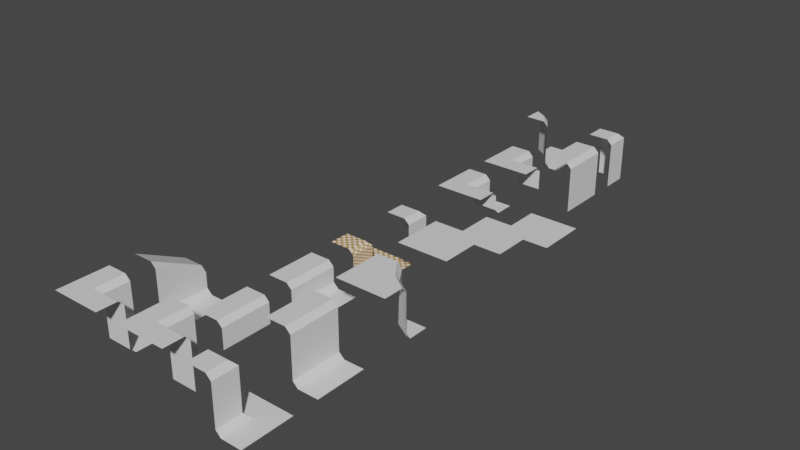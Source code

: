 # Source: tileset.blend  (saved by Blender 3.3.6; exported with 4.5.12 LTS)
import bpy
from mathutils import Matrix  # noqa: F401  (used for matrix-valued properties, if any)

bpy.ops.wm.read_factory_settings(use_empty=True)
scene = bpy.context.scene
scene.name = 'Scene'

# ---- materials (node trees are filled in below, after node groups)
mat_material = bpy.data.materials.new('Material')
mat_material.alpha_threshold = 0.0
mat_material.use_transparent_shadow = False
mat_material.roughness = 0.5
mat_material.line_color = (0.0, 0.0, 0.0, 1.0)
mat_material_002 = bpy.data.materials.new('Material.002')
mat_material_002.alpha_threshold = 0.0
mat_material_002.use_transparent_shadow = False
mat_material_002.roughness = 0.5
mat_material_002.line_color = (0.0, 0.0, 0.0, 1.0)
mat_material_003 = bpy.data.materials.new('Material.003')
mat_material_003.alpha_threshold = 0.0
mat_material_003.use_transparent_shadow = False
mat_material_003.roughness = 0.5
mat_material_003.line_color = (0.0, 0.0, 0.0, 1.0)
mat_material_004 = bpy.data.materials.new('Material.004')
mat_material_004.alpha_threshold = 0.0
mat_material_004.use_transparent_shadow = False
mat_material_004.roughness = 0.5
mat_material_004.line_color = (0.0, 0.0, 0.0, 1.0)
mat_material_005 = bpy.data.materials.new('Material.005')
mat_material_005.alpha_threshold = 0.0
mat_material_005.use_transparent_shadow = False
mat_material_005.roughness = 0.5
mat_material_005.line_color = (0.0, 0.0, 0.0, 1.0)
mat_material_006 = bpy.data.materials.new('Material.006')
mat_material_006.alpha_threshold = 0.0
mat_material_006.use_transparent_shadow = False
mat_material_006.roughness = 0.5
mat_material_006.line_color = (0.0, 0.0, 0.0, 1.0)
mat_material_007 = bpy.data.materials.new('Material.007')
mat_material_007.alpha_threshold = 0.0
mat_material_007.use_transparent_shadow = False
mat_material_007.roughness = 0.5
mat_material_007.line_color = (0.0, 0.0, 0.0, 1.0)
mat_material_008 = bpy.data.materials.new('Material.008')
mat_material_008.alpha_threshold = 0.0
mat_material_008.use_transparent_shadow = False
mat_material_008.roughness = 0.5
mat_material_008.line_color = (0.0, 0.0, 0.0, 1.0)
mat_material_009 = bpy.data.materials.new('Material.009')
mat_material_009.alpha_threshold = 0.0
mat_material_009.use_transparent_shadow = False
mat_material_009.roughness = 0.5
mat_material_009.line_color = (0.0, 0.0, 0.0, 1.0)
mat_material_010 = bpy.data.materials.new('Material.010')
mat_material_010.alpha_threshold = 0.0
mat_material_010.use_transparent_shadow = False
mat_material_010.roughness = 0.5
mat_material_010.line_color = (0.0, 0.0, 0.0, 1.0)
mat_material_011 = bpy.data.materials.new('Material.011')
mat_material_011.alpha_threshold = 0.0
mat_material_011.use_transparent_shadow = False
mat_material_011.roughness = 0.5
mat_material_011.line_color = (0.0, 0.0, 0.0, 1.0)
mat_material_012 = bpy.data.materials.new('Material.012')
mat_material_012.alpha_threshold = 0.0
mat_material_012.use_transparent_shadow = False
mat_material_012.roughness = 0.5
mat_material_012.line_color = (0.0, 0.0, 0.0, 1.0)
mat_material_013 = bpy.data.materials.new('Material.013')
mat_material_013.alpha_threshold = 0.0
mat_material_013.use_transparent_shadow = False
mat_material_013.roughness = 0.5
mat_material_013.line_color = (0.0, 0.0, 0.0, 1.0)
mat_material_015 = bpy.data.materials.new('Material.015')
mat_material_015.alpha_threshold = 0.0
mat_material_015.use_transparent_shadow = False
mat_material_015.roughness = 0.5
mat_material_015.line_color = (0.0, 0.0, 0.0, 1.0)
mat_material_016 = bpy.data.materials.new('Material.016')
mat_material_016.alpha_threshold = 0.0
mat_material_016.use_transparent_shadow = False
mat_material_016.roughness = 0.5
mat_material_016.line_color = (0.0, 0.0, 0.0, 1.0)
mat_material_017 = bpy.data.materials.new('Material.017')
mat_material_017.alpha_threshold = 0.0
mat_material_017.use_transparent_shadow = False
mat_material_017.roughness = 0.5
mat_material_017.line_color = (0.0, 0.0, 0.0, 1.0)
mat_material_020 = bpy.data.materials.new('Material.020')
mat_material_020.alpha_threshold = 0.0
mat_material_020.use_transparent_shadow = False
mat_material_020.roughness = 0.5
mat_material_020.line_color = (0.0, 0.0, 0.0, 1.0)

# ---- material node trees
mat_material.use_nodes = True; mat_material.node_tree.nodes.clear()
_N = mat_material.node_tree.nodes; _L = mat_material.node_tree.links
n0 = _N.new('ShaderNodeOutputMaterial'); n0.name = 'Material Output'; n0.location = (300, 300)
n1 = _N.new('ShaderNodeBsdfPrincipled'); n1.name = 'Principled BSDF'; n1.location = (10, 300)
n1.distribution = 'GGX'
n1.subsurface_method = 'RANDOM_WALK_SKIN'
n1.inputs[3].default_value = 1.45
n1.inputs[27].default_value = (0.0, 0.0, 0.0, 1.0)
n1.inputs[28].default_value = 1.0
_L.new(n1.outputs[0], n0.inputs[0])
n0.is_active_output = True
mat_material_002.use_nodes = True; mat_material_002.node_tree.nodes.clear()
_N = mat_material_002.node_tree.nodes; _L = mat_material_002.node_tree.links
n0 = _N.new('ShaderNodeOutputMaterial'); n0.name = 'Material Output'; n0.location = (300, 300)
n1 = _N.new('ShaderNodeBsdfPrincipled'); n1.name = 'Principled BSDF'; n1.location = (10, 300)
n1.distribution = 'GGX'
n1.subsurface_method = 'RANDOM_WALK_SKIN'
n1.inputs[3].default_value = 1.45
n1.inputs[27].default_value = (0.0, 0.0, 0.0, 1.0)
n1.inputs[28].default_value = 1.0
_L.new(n1.outputs[0], n0.inputs[0])
n0.is_active_output = True
mat_material_003.use_nodes = True; mat_material_003.node_tree.nodes.clear()
_N = mat_material_003.node_tree.nodes; _L = mat_material_003.node_tree.links
n0 = _N.new('ShaderNodeOutputMaterial'); n0.name = 'Material Output'; n0.location = (300, 300)
n1 = _N.new('ShaderNodeBsdfPrincipled'); n1.name = 'Principled BSDF'; n1.location = (10, 300)
n1.distribution = 'GGX'
n1.subsurface_method = 'RANDOM_WALK_SKIN'
n1.inputs[3].default_value = 1.45
n1.inputs[27].default_value = (0.0, 0.0, 0.0, 1.0)
n1.inputs[28].default_value = 1.0
_L.new(n1.outputs[0], n0.inputs[0])
n0.is_active_output = True
mat_material_004.use_nodes = True; mat_material_004.node_tree.nodes.clear()
_N = mat_material_004.node_tree.nodes; _L = mat_material_004.node_tree.links
n0 = _N.new('ShaderNodeOutputMaterial'); n0.name = 'Material Output'; n0.location = (300, 300)
n1 = _N.new('ShaderNodeBsdfPrincipled'); n1.name = 'Principled BSDF'; n1.location = (10, 300)
n1.distribution = 'GGX'
n1.subsurface_method = 'RANDOM_WALK_SKIN'
n1.inputs[3].default_value = 1.45
n1.inputs[27].default_value = (0.0, 0.0, 0.0, 1.0)
n1.inputs[28].default_value = 1.0
_L.new(n1.outputs[0], n0.inputs[0])
n0.is_active_output = True
mat_material_005.use_nodes = True; mat_material_005.node_tree.nodes.clear()
_N = mat_material_005.node_tree.nodes; _L = mat_material_005.node_tree.links
n0 = _N.new('ShaderNodeOutputMaterial'); n0.name = 'Material Output'; n0.location = (300, 300)
n1 = _N.new('ShaderNodeBsdfPrincipled'); n1.name = 'Principled BSDF'; n1.location = (10, 300)
n1.distribution = 'GGX'
n1.subsurface_method = 'RANDOM_WALK_SKIN'
n1.inputs[3].default_value = 1.45
n1.inputs[27].default_value = (0.0, 0.0, 0.0, 1.0)
n1.inputs[28].default_value = 1.0
_L.new(n1.outputs[0], n0.inputs[0])
n0.is_active_output = True
mat_material_006.use_nodes = True; mat_material_006.node_tree.nodes.clear()
_N = mat_material_006.node_tree.nodes; _L = mat_material_006.node_tree.links
n0 = _N.new('ShaderNodeOutputMaterial'); n0.name = 'Material Output'; n0.location = (300, 300)
n1 = _N.new('ShaderNodeBsdfPrincipled'); n1.name = 'Principled BSDF'; n1.location = (10, 300)
n1.distribution = 'GGX'
n1.subsurface_method = 'RANDOM_WALK_SKIN'
n1.inputs[3].default_value = 1.45
n1.inputs[27].default_value = (0.0, 0.0, 0.0, 1.0)
n1.inputs[28].default_value = 1.0
_L.new(n1.outputs[0], n0.inputs[0])
n0.is_active_output = True
mat_material_007.use_nodes = True; mat_material_007.node_tree.nodes.clear()
_N = mat_material_007.node_tree.nodes; _L = mat_material_007.node_tree.links
n0 = _N.new('ShaderNodeOutputMaterial'); n0.name = 'Material Output'; n0.location = (300, 300)
n1 = _N.new('ShaderNodeBsdfPrincipled'); n1.name = 'Principled BSDF'; n1.location = (10, 300)
n1.distribution = 'GGX'
n1.subsurface_method = 'RANDOM_WALK_SKIN'
n1.inputs[3].default_value = 1.45
n1.inputs[27].default_value = (0.0, 0.0, 0.0, 1.0)
n1.inputs[28].default_value = 1.0
_L.new(n1.outputs[0], n0.inputs[0])
n0.is_active_output = True
mat_material_008.use_nodes = True; mat_material_008.node_tree.nodes.clear()
_N = mat_material_008.node_tree.nodes; _L = mat_material_008.node_tree.links
n0 = _N.new('ShaderNodeOutputMaterial'); n0.name = 'Material Output'; n0.location = (300, 300)
n1 = _N.new('ShaderNodeBsdfPrincipled'); n1.name = 'Principled BSDF'; n1.location = (10, 300)
n1.distribution = 'GGX'
n1.subsurface_method = 'RANDOM_WALK_SKIN'
n1.inputs[3].default_value = 1.45
n1.inputs[27].default_value = (0.0, 0.0, 0.0, 1.0)
n1.inputs[28].default_value = 1.0
_L.new(n1.outputs[0], n0.inputs[0])
n0.is_active_output = True
mat_material_009.use_nodes = True; mat_material_009.node_tree.nodes.clear()
_N = mat_material_009.node_tree.nodes; _L = mat_material_009.node_tree.links
n0 = _N.new('ShaderNodeOutputMaterial'); n0.name = 'Material Output'; n0.location = (300, 300)
n1 = _N.new('ShaderNodeBsdfPrincipled'); n1.name = 'Principled BSDF'; n1.location = (10, 300)
n1.distribution = 'GGX'
n1.subsurface_method = 'RANDOM_WALK_SKIN'
n1.inputs[3].default_value = 1.45
n1.inputs[27].default_value = (0.0, 0.0, 0.0, 1.0)
n1.inputs[28].default_value = 1.0
_L.new(n1.outputs[0], n0.inputs[0])
n0.is_active_output = True
mat_material_010.use_nodes = True; mat_material_010.node_tree.nodes.clear()
_N = mat_material_010.node_tree.nodes; _L = mat_material_010.node_tree.links
n0 = _N.new('ShaderNodeOutputMaterial'); n0.name = 'Material Output'; n0.location = (300, 300)
n1 = _N.new('ShaderNodeBsdfPrincipled'); n1.name = 'Principled BSDF'; n1.location = (10, 300)
n1.distribution = 'GGX'
n1.subsurface_method = 'RANDOM_WALK_SKIN'
n1.inputs[3].default_value = 1.45
n1.inputs[27].default_value = (0.0, 0.0, 0.0, 1.0)
n1.inputs[28].default_value = 1.0
_L.new(n1.outputs[0], n0.inputs[0])
n0.is_active_output = True
mat_material_011.use_nodes = True; mat_material_011.node_tree.nodes.clear()
_N = mat_material_011.node_tree.nodes; _L = mat_material_011.node_tree.links
n0 = _N.new('ShaderNodeOutputMaterial'); n0.name = 'Material Output'; n0.location = (300, 300)
n1 = _N.new('ShaderNodeBsdfPrincipled'); n1.name = 'Principled BSDF'; n1.location = (10, 300)
n1.distribution = 'GGX'
n1.subsurface_method = 'RANDOM_WALK_SKIN'
n1.inputs[2].default_value = 1.0
n1.inputs[3].default_value = 1.45
n1.inputs[11].default_value = 1.01
n1.inputs[27].default_value = (0.0, 0.0, 0.0, 1.0)
n1.inputs[28].default_value = 1.0
n2 = _N.new('ShaderNodeTexChecker'); n2.name = 'Checker Texture'; n2.location = (-277, 227)
n2.inputs[1].default_value = (1.0, 0.7696, 0.5744, 1.0)
n2.inputs[2].default_value = (0.4217, 0.2593, 0.07816, 1.0)
n2.inputs[3].default_value = 16.0
_L.new(n1.outputs[0], n0.inputs[0])
_L.new(n2.outputs[0], n1.inputs[0])
n0.is_active_output = True
mat_material_012.use_nodes = True; mat_material_012.node_tree.nodes.clear()
_N = mat_material_012.node_tree.nodes; _L = mat_material_012.node_tree.links
n0 = _N.new('ShaderNodeOutputMaterial'); n0.name = 'Material Output'; n0.location = (300, 300)
n1 = _N.new('ShaderNodeBsdfPrincipled'); n1.name = 'Principled BSDF'; n1.location = (10, 300)
n1.distribution = 'GGX'
n1.subsurface_method = 'RANDOM_WALK_SKIN'
n1.inputs[3].default_value = 1.45
n1.inputs[27].default_value = (0.0, 0.0, 0.0, 1.0)
n1.inputs[28].default_value = 1.0
_L.new(n1.outputs[0], n0.inputs[0])
n0.is_active_output = True
mat_material_013.use_nodes = True; mat_material_013.node_tree.nodes.clear()
_N = mat_material_013.node_tree.nodes; _L = mat_material_013.node_tree.links
n0 = _N.new('ShaderNodeOutputMaterial'); n0.name = 'Material Output'; n0.location = (300, 300)
n1 = _N.new('ShaderNodeBsdfPrincipled'); n1.name = 'Principled BSDF'; n1.location = (10, 300)
n1.distribution = 'GGX'
n1.subsurface_method = 'RANDOM_WALK_SKIN'
n1.inputs[3].default_value = 1.45
n1.inputs[27].default_value = (0.0, 0.0, 0.0, 1.0)
n1.inputs[28].default_value = 1.0
_L.new(n1.outputs[0], n0.inputs[0])
n0.is_active_output = True
mat_material_015.use_nodes = True; mat_material_015.node_tree.nodes.clear()
_N = mat_material_015.node_tree.nodes; _L = mat_material_015.node_tree.links
n0 = _N.new('ShaderNodeOutputMaterial'); n0.name = 'Material Output'; n0.location = (300, 300)
n1 = _N.new('ShaderNodeBsdfPrincipled'); n1.name = 'Principled BSDF'; n1.location = (10, 300)
n1.distribution = 'GGX'
n1.subsurface_method = 'RANDOM_WALK_SKIN'
n1.inputs[3].default_value = 1.45
n1.inputs[27].default_value = (0.0, 0.0, 0.0, 1.0)
n1.inputs[28].default_value = 1.0
_L.new(n1.outputs[0], n0.inputs[0])
n0.is_active_output = True
mat_material_016.use_nodes = True; mat_material_016.node_tree.nodes.clear()
_N = mat_material_016.node_tree.nodes; _L = mat_material_016.node_tree.links
n0 = _N.new('ShaderNodeOutputMaterial'); n0.name = 'Material Output'; n0.location = (300, 300)
n1 = _N.new('ShaderNodeBsdfPrincipled'); n1.name = 'Principled BSDF'; n1.location = (10, 300)
n1.distribution = 'GGX'
n1.subsurface_method = 'RANDOM_WALK_SKIN'
n1.inputs[3].default_value = 1.45
n1.inputs[27].default_value = (0.0, 0.0, 0.0, 1.0)
n1.inputs[28].default_value = 1.0
_L.new(n1.outputs[0], n0.inputs[0])
n0.is_active_output = True
mat_material_017.use_nodes = True; mat_material_017.node_tree.nodes.clear()
_N = mat_material_017.node_tree.nodes; _L = mat_material_017.node_tree.links
n0 = _N.new('ShaderNodeOutputMaterial'); n0.name = 'Material Output'; n0.location = (300, 300)
n1 = _N.new('ShaderNodeBsdfPrincipled'); n1.name = 'Principled BSDF'; n1.location = (10, 300)
n1.distribution = 'GGX'
n1.subsurface_method = 'RANDOM_WALK_SKIN'
n1.inputs[3].default_value = 1.45
n1.inputs[27].default_value = (0.0, 0.0, 0.0, 1.0)
n1.inputs[28].default_value = 1.0
_L.new(n1.outputs[0], n0.inputs[0])
n0.is_active_output = True
mat_material_020.use_nodes = True; mat_material_020.node_tree.nodes.clear()
_N = mat_material_020.node_tree.nodes; _L = mat_material_020.node_tree.links
n0 = _N.new('ShaderNodeOutputMaterial'); n0.name = 'Material Output'; n0.location = (300, 300)
n1 = _N.new('ShaderNodeBsdfPrincipled'); n1.name = 'Principled BSDF'; n1.location = (10, 300)
n1.distribution = 'GGX'
n1.subsurface_method = 'RANDOM_WALK_SKIN'
n1.inputs[3].default_value = 1.45
n1.inputs[27].default_value = (0.0, 0.0, 0.0, 1.0)
n1.inputs[28].default_value = 1.0
_L.new(n1.outputs[0], n0.inputs[0])
n0.is_active_output = True

# ---- world
world_world = bpy.data.worlds.new('World'); scene.world = world_world
world_world.use_nodes = True; world_world.node_tree.nodes.clear()
_N = world_world.node_tree.nodes; _L = world_world.node_tree.links
n0 = _N.new('ShaderNodeOutputWorld'); n0.name = 'World Output'; n0.location = (300, 300)
n1 = _N.new('ShaderNodeBackground'); n1.name = 'Background'; n1.location = (10, 300)
n1.inputs[0].default_value = (0.05088, 0.05088, 0.05088, 1.0)
_L.new(n1.outputs[0], n0.inputs[0])
n0.is_active_output = True
world_world.color = (0.05088, 0.05088, 0.05088)
world_world.use_sun_shadow = False
world_world.sun_shadow_jitter_overblur = 0.0

# ---- meshes
me_cube = bpy.data.meshes.new('Cube')
me_cube.from_pydata([(-0.5, -0.1, 0.5), (-0.5, 0.0, 0.4), (0.0, 0.0, 0.4), (-0.1, -0.1, 0.5), (0.1, -0.5, -0.5), (-0.5, 0.0, -0.4), (0.5, 0.5, -0.5), (0.1, 0.1, -0.5), (0.0, 0.0, -0.4), (0.0, -0.5, -0.4), (-0.1, -0.5, 0.5), (0.0, -0.5, 0.4), (-0.5, -0.5, 0.5), (-0.5, 0.1, -0.5), (-0.5, 0.5, -0.5), (0.1, 0.1, -0.5), (0.5, -0.5, -0.5)], [], [(0, 3, 2, 1), (5, 1, 2, 8), (15, 13, 5, 8), (4, 7, 8, 9), (9, 8, 2, 11), (11, 2, 3, 10), (3, 0, 12), (7, 6, 14, 13), (7, 4, 16, 6), (10, 3, 12)])
_uv = me_cube.uv_layers.new(name='UVMap')
_uv.uv.foreach_set('vector', [0.644, 0.5, 0.644, 0.75, 0.606, 0.75, 0.606, 0.5, 0.3959, 0.5, 0.606, 0.5, 0.606, 0.75, 0.3959, 0.75, 0.375, 0.75, 0.375, 0.5, 0.3959, 0.5, 0.3959, 0.75, 0.375, 0.75, 0.375, 0.75, 0.375, 0.75, 0.375, 0.75, 0.375, 0.75, 0.375, 0.75, 0.375, 0.75, 0.375, 0.75, 0.375, 0.75, 0.375, 0.75, 0.375, 0.75, 0.375, 0.75, 0.644, 0.75, 0.875, 0.75, 0.875, 0.75, 0.375, 0.75, 0.375, 0.5, 0.375, 0.5, 0.375, 0.75, 0.375, 0.75, 0.375, 0.75, 0.375, 0.75, 0.375, 0.75, 0.644, 0.75, 0.644, 0.75, 0.875, 0.75])
me_cube.materials.append(mat_material)
me_cube.use_mirror_vertex_groups = False
me_cube.update()
me_cube_002 = bpy.data.meshes.new('Cube.002')
me_cube_002.from_pydata([(-0.5, 0.5, 0.5), (-0.5, -0.5, 0.5), (-0.1, 0.5, 0.5), (3.725e-09, 0.5, 0.4), (3.725e-09, -0.5, 0.4), (-0.1, -0.5, 0.5), (0.5, 0.5, -0.5), (0.5, -0.5, -0.5), (3.725e-09, 0.5, -0.4), (0.1, 0.5, -0.5), (0.1, -0.5, -0.5), (3.725e-09, -0.5, -0.4)], [], [(2, 0, 1, 5), (2, 5, 4, 3), (8, 3, 4, 11), (10, 9, 8, 11), (9, 10, 7, 6)])
_uv = me_cube_002.uv_layers.new(name='UVMap')
_uv.uv.foreach_set('vector', [0.644, 0.5, 0.875, 0.5, 0.875, 0.75, 0.644, 0.75, 0.644, 0.5, 0.644, 0.75, 0.606, 0.75, 0.606, 0.5, 0.3959, 0.5, 0.606, 0.5, 0.606, 0.75, 0.3959, 0.75, 0.375, 0.75, 0.375, 0.5, 0.3959, 0.5, 0.3959, 0.75, 0.375, 0.5, 0.375, 0.75, 0.375, 0.75, 0.375, 0.5])
me_cube_002.materials.append(mat_material)
me_cube_002.use_mirror_vertex_groups = False
me_cube_002.update()
me_cube_003 = bpy.data.meshes.new('Cube.003')
me_cube_003.from_pydata([(-0.5, 0.5, 0.5), (-0.5, -0.1, 0.5), (-0.1, 0.5, 0.5), (0.0, 0.5, 0.4), (0.2, 0.2, 0.4), (0.15, 0.15, 0.5), (0.5, 0.5, -0.5), (0.5, 0.1, -0.5), (0.0, 0.5, -0.4), (0.1, 0.5, -0.5), (0.25, 0.25, -0.5), (0.1853, 0.1865, -0.4), (0.5, 0.0, -0.4), (0.5, -0.1, 0.5), (0.5, 0.0, 0.4), (0.5, -0.5, 0.5), (-0.1, -0.5, 0.5), (-0.5, -0.5, 0.5)], [], [(2, 0, 1, 5), (2, 5, 4, 3), (8, 3, 4, 11), (10, 9, 8, 11), (9, 10, 7, 6), (7, 10, 11, 12), (12, 11, 4, 14), (14, 4, 5, 13), (13, 5, 16, 15), (5, 1, 17, 16)])
_uv = me_cube_003.uv_layers.new(name='UVMap')
_uv.uv.foreach_set('vector', [0.644, 0.5, 0.875, 0.5, 0.875, 0.75, 0.644, 0.75, 0.644, 0.5, 0.644, 0.75, 0.606, 0.75, 0.606, 0.5, 0.3959, 0.5, 0.606, 0.5, 0.606, 0.75, 0.3959, 0.75, 0.375, 0.75, 0.375, 0.5, 0.3959, 0.5, 0.3959, 0.75, 0.375, 0.5, 0.375, 0.75, 0.375, 0.75, 0.375, 0.5, 0.375, 0.75, 0.375, 0.75, 0.375, 0.75, 0.375, 0.75, 0.375, 0.75, 0.375, 0.75, 0.375, 0.75, 0.375, 0.75, 0.375, 0.75, 0.375, 0.75, 0.375, 0.75, 0.375, 0.75, 0.375, 0.75, 0.375, 0.75, 0.375, 0.75, 0.375, 0.75, 0.644, 0.75, 0.875, 0.75, 0.875, 0.75, 0.644, 0.75])
me_cube_003.materials.append(mat_material_002)
me_cube_003.use_mirror_vertex_groups = False
me_cube_003.update()
me_cube_004 = bpy.data.meshes.new('Cube.004')
me_cube_004.from_pydata([(0.5, 0.5, 0.5), (0.5, -0.5, 0.5), (-0.5, -0.5, 0.5), (-0.5, 0.5, 0.5)], [], [(1, 0, 3, 2)])
_uv = me_cube_004.uv_layers.new(name='UVMap')
_uv.uv.foreach_set('vector', [0.375, 0.75, 0.375, 0.5, 0.375, 0.5, 0.375, 0.75])
me_cube_004.materials.append(mat_material_003)
me_cube_004.use_mirror_vertex_groups = False
me_cube_004.update()
me_cube_005 = bpy.data.meshes.new('Cube.005')
me_cube_005.from_pydata([(0.5, 0.5, 0.0), (0.5, -0.5, 0.0), (-0.5, -0.5, 0.0), (-0.5, 0.5, 0.0)], [], [(1, 0, 3, 2)])
_uv = me_cube_005.uv_layers.new(name='UVMap')
_uv.uv.foreach_set('vector', [0.375, 0.75, 0.375, 0.5, 0.375, 0.5, 0.375, 0.75])
me_cube_005.materials.append(mat_material_004)
me_cube_005.use_mirror_vertex_groups = False
me_cube_005.update()
me_cube_006 = bpy.data.meshes.new('Cube.006')
me_cube_006.from_pydata([(0.5, 0.5, -0.5), (0.5, -0.5, -0.5), (-0.5, -0.5, -0.5), (-0.5, 0.5, -0.5)], [], [(1, 0, 3, 2)])
_uv = me_cube_006.uv_layers.new(name='UVMap')
_uv.uv.foreach_set('vector', [0.375, 0.75, 0.375, 0.5, 0.375, 0.5, 0.375, 0.75])
me_cube_006.materials.append(mat_material_005)
me_cube_006.use_mirror_vertex_groups = False
me_cube_006.update()
me_cube_007 = bpy.data.meshes.new('Cube.007')
me_cube_007.from_pydata([(-0.5, 0.5, 0.5), (-0.5, -0.5, 0.5), (-0.1, 0.5, 0.5), (3.725e-09, 0.5, 0.4), (3.725e-09, -0.5, 0.4), (-0.1, -0.5, 0.5), (3.725e-09, 0.5, -0.5), (3.725e-09, -0.5, -0.5)], [], [(2, 0, 1, 5), (2, 5, 4, 3), (6, 3, 4, 7)])
_uv = me_cube_007.uv_layers.new(name='UVMap')
_uv.uv.foreach_set('vector', [0.644, 0.5, 0.875, 0.5, 0.875, 0.75, 0.644, 0.75, 0.644, 0.5, 0.644, 0.75, 0.606, 0.75, 0.606, 0.5, 0.3959, 0.5, 0.606, 0.5, 0.606, 0.75, 0.3959, 0.75])
me_cube_007.materials.append(mat_material_006)
me_cube_007.use_mirror_vertex_groups = False
me_cube_007.update()
me_cube_008 = bpy.data.meshes.new('Cube.008')
me_cube_008.from_pydata([(-0.5, -0.1, 0.5), (-0.5, 0.0, 0.4), (0.0, 0.0, 0.4), (-0.1, -0.1, 0.5), (-0.5, 0.0, -0.5), (0.0, 0.0, -0.5), (0.0, -0.5, -0.5), (-0.1, -0.5, 0.5), (0.0, -0.5, 0.4), (-0.5, -0.5, 0.5)], [], [(0, 3, 2, 1), (4, 1, 2, 5), (6, 5, 2, 8), (8, 2, 3, 7), (3, 0, 9), (7, 3, 9)])
_uv = me_cube_008.uv_layers.new(name='UVMap')
_uv.uv.foreach_set('vector', [0.644, 0.5, 0.644, 0.75, 0.606, 0.75, 0.606, 0.5, 0.3959, 0.5, 0.606, 0.5, 0.606, 0.75, 0.3959, 0.75, 0.375, 0.75, 0.375, 0.75, 0.375, 0.75, 0.375, 0.75, 0.375, 0.75, 0.375, 0.75, 0.375, 0.75, 0.375, 0.75, 0.644, 0.75, 0.875, 0.75, 0.875, 0.75, 0.644, 0.75, 0.644, 0.75, 0.875, 0.75])
me_cube_008.materials.append(mat_material_007)
me_cube_008.use_mirror_vertex_groups = False
me_cube_008.update()
me_cube_009 = bpy.data.meshes.new('Cube.009')
me_cube_009.from_pydata([(-0.5, 0.5, 0.5), (-0.5, -0.1, 0.5), (-0.1, 0.5, 0.5), (0.0, 0.5, 0.4), (0.0, 0.0, 0.4), (-0.1, -0.1, 0.5), (0.0, 0.5, -0.5), (0.0, 0.0, -0.5), (0.5, 0.0, -0.5), (0.5, -0.1, 0.5), (0.5, 0.0, 0.4), (0.5, -0.5, 0.5), (-0.1, -0.5, 0.5), (-0.5, -0.5, 0.5)], [], [(2, 0, 1, 5), (2, 5, 4, 3), (6, 3, 4, 7), (8, 7, 4, 10), (10, 4, 5, 9), (9, 5, 12, 11), (5, 1, 13, 12)])
_uv = me_cube_009.uv_layers.new(name='UVMap')
_uv.uv.foreach_set('vector', [0.644, 0.5, 0.875, 0.5, 0.875, 0.75, 0.644, 0.75, 0.644, 0.5, 0.644, 0.75, 0.606, 0.75, 0.606, 0.5, 0.3959, 0.5, 0.606, 0.5, 0.606, 0.75, 0.3959, 0.75, 0.375, 0.75, 0.375, 0.75, 0.375, 0.75, 0.375, 0.75, 0.375, 0.75, 0.375, 0.75, 0.375, 0.75, 0.375, 0.75, 0.375, 0.75, 0.375, 0.75, 0.375, 0.75, 0.375, 0.75, 0.644, 0.75, 0.875, 0.75, 0.875, 0.75, 0.644, 0.75])
me_cube_009.materials.append(mat_material_008)
me_cube_009.use_mirror_vertex_groups = False
me_cube_009.update()
me_cube_010 = bpy.data.meshes.new('Cube.010')
me_cube_010.from_pydata([(-0.5, 0.5, 0.0), (-0.5, -0.5, 0.0), (-0.1, 0.5, 0.0), (3.725e-09, 0.5, -0.1), (3.725e-09, -0.5, -0.1), (-0.1, -0.5, 0.0), (3.725e-09, 0.5, -0.5), (3.725e-09, -0.5, -0.5)], [], [(2, 0, 1, 5), (2, 5, 4, 3), (6, 3, 4, 7)])
_uv = me_cube_010.uv_layers.new(name='UVMap')
_uv.uv.foreach_set('vector', [0.644, 0.5, 0.875, 0.5, 0.875, 0.75, 0.644, 0.75, 0.644, 0.5, 0.644, 0.75, 0.606, 0.75, 0.606, 0.5, 0.3959, 0.5, 0.606, 0.5, 0.606, 0.75, 0.3959, 0.75])
me_cube_010.materials.append(mat_material_009)
me_cube_010.use_mirror_vertex_groups = False
me_cube_010.update()
me_cube_011 = bpy.data.meshes.new('Cube.011')
me_cube_011.from_pydata([(-0.5, 0.5, 0.0), (-0.5, -0.5, 0.0), (-0.1, 0.5, 0.0), (3.725e-09, 0.5, -0.1), (3.725e-09, -0.5, -0.1), (-0.1, -0.5, 0.0), (0.5, 0.5, -0.5), (0.5, -0.5, -0.5), (3.725e-09, 0.5, -0.4), (0.1, 0.5, -0.5), (0.1, -0.5, -0.5), (3.725e-09, -0.5, -0.4)], [], [(2, 0, 1, 5), (2, 5, 4, 3), (8, 3, 4, 11), (10, 9, 8, 11), (9, 10, 7, 6)])
_uv = me_cube_011.uv_layers.new(name='UVMap')
_uv.uv.foreach_set('vector', [0.644, 0.5, 0.875, 0.5, 0.875, 0.75, 0.644, 0.75, 0.644, 0.5, 0.644, 0.75, 0.606, 0.75, 0.606, 0.5, 0.3959, 0.5, 0.606, 0.5, 0.606, 0.75, 0.3959, 0.75, 0.375, 0.75, 0.375, 0.5, 0.3959, 0.5, 0.3959, 0.75, 0.375, 0.5, 0.375, 0.75, 0.375, 0.75, 0.375, 0.5])
me_cube_011.materials.append(mat_material_010)
me_cube_011.use_mirror_vertex_groups = False
me_cube_011.update()
me_cube_012 = bpy.data.meshes.new('Cube.012')
me_cube_012.from_pydata([(-0.5, -0.1, 0.0), (-0.5, 0.0, -0.1), (0.0, 0.0, -0.1), (-0.1, -0.1, 0.0), (0.1, -0.5, -0.5), (-0.5, 0.0, -0.4), (0.5, 0.5, -0.5), (0.1, 0.1, -0.5), (0.0, 0.0, -0.4), (0.0, -0.5, -0.4), (-0.1, -0.5, 0.0), (0.0, -0.5, -0.1), (-0.5, -0.5, 0.0), (-0.5, 0.1, -0.5), (-0.5, 0.5, -0.5), (0.1, 0.1, -0.5), (0.5, -0.5, -0.5)], [], [(0, 3, 2, 1), (5, 1, 2, 8), (15, 13, 5, 8), (4, 7, 8, 9), (9, 8, 2, 11), (11, 2, 3, 10), (3, 0, 12), (7, 6, 14, 13), (7, 4, 16, 6), (10, 3, 12)])
_uv = me_cube_012.uv_layers.new(name='UVMap')
_uv.uv.foreach_set('vector', [0.644, 0.5, 0.644, 0.75, 0.606, 0.75, 0.606, 0.5, 0.3959, 0.5, 0.606, 0.5, 0.606, 0.75, 0.3959, 0.75, 0.375, 0.75, 0.375, 0.5, 0.3959, 0.5, 0.3959, 0.75, 0.375, 0.75, 0.375, 0.75, 0.375, 0.75, 0.375, 0.75, 0.375, 0.75, 0.375, 0.75, 0.375, 0.75, 0.375, 0.75, 0.375, 0.75, 0.375, 0.75, 0.375, 0.75, 0.375, 0.75, 0.644, 0.75, 0.875, 0.75, 0.875, 0.75, 0.375, 0.75, 0.375, 0.5, 0.375, 0.5, 0.375, 0.75, 0.375, 0.75, 0.375, 0.75, 0.375, 0.75, 0.375, 0.75, 0.644, 0.75, 0.644, 0.75, 0.875, 0.75])
me_cube_012.materials.append(mat_material_011)
me_cube_012.use_mirror_vertex_groups = False
me_cube_012.update()
me_cube_013 = bpy.data.meshes.new('Cube.013')
me_cube_013.from_pydata([(-0.5, -0.1, 0.0), (-0.5, 0.0, -0.1), (0.0, 0.0, -0.1), (-0.1, -0.1, 0.0), (-0.5, 0.0, -0.5), (0.0, 0.0, -0.5), (0.0, -0.5, -0.5), (-0.1, -0.5, 0.0), (0.0, -0.5, -0.1), (-0.5, -0.5, 0.0)], [], [(0, 3, 2, 1), (4, 1, 2, 5), (6, 5, 2, 8), (8, 2, 3, 7), (3, 0, 9), (7, 3, 9)])
_uv = me_cube_013.uv_layers.new(name='UVMap')
_uv.uv.foreach_set('vector', [0.644, 0.5, 0.644, 0.75, 0.606, 0.75, 0.606, 0.5, 0.3959, 0.5, 0.606, 0.5, 0.606, 0.75, 0.3959, 0.75, 0.375, 0.75, 0.375, 0.75, 0.375, 0.75, 0.375, 0.75, 0.375, 0.75, 0.375, 0.75, 0.375, 0.75, 0.375, 0.75, 0.644, 0.75, 0.875, 0.75, 0.875, 0.75, 0.644, 0.75, 0.644, 0.75, 0.875, 0.75])
me_cube_013.materials.append(mat_material_012)
me_cube_013.use_mirror_vertex_groups = False
me_cube_013.update()
me_cube_014 = bpy.data.meshes.new('Cube.014')
me_cube_014.from_pydata([(-0.5, 0.5, 0.0), (-0.5, -0.1, 0.0), (-0.1, 0.5, 0.0), (0.0, 0.5, -0.1), (0.0, 0.0, -0.1), (-0.1, -0.1, 0.0), (0.5, 0.5, -0.5), (0.5, 0.1, -0.5), (0.0, 0.5, -0.4), (0.1, 0.5, -0.5), (0.1, 0.1, -0.5), (0.0, 0.0, -0.4), (0.5, 0.0, -0.4), (0.5, -0.1, 0.0), (0.5, 0.0, -0.1), (0.5, -0.5, 0.0), (-0.1, -0.5, 0.0), (-0.5, -0.5, 0.0)], [], [(2, 0, 1, 5), (2, 5, 4, 3), (8, 3, 4, 11), (10, 9, 8, 11), (9, 10, 7, 6), (7, 10, 11, 12), (12, 11, 4, 14), (14, 4, 5, 13), (13, 5, 16, 15), (5, 1, 17, 16)])
_uv = me_cube_014.uv_layers.new(name='UVMap')
_uv.uv.foreach_set('vector', [0.644, 0.5, 0.875, 0.5, 0.875, 0.75, 0.644, 0.75, 0.644, 0.5, 0.644, 0.75, 0.606, 0.75, 0.606, 0.5, 0.3959, 0.5, 0.606, 0.5, 0.606, 0.75, 0.3959, 0.75, 0.375, 0.75, 0.375, 0.5, 0.3959, 0.5, 0.3959, 0.75, 0.375, 0.5, 0.375, 0.75, 0.375, 0.75, 0.375, 0.5, 0.375, 0.75, 0.375, 0.75, 0.375, 0.75, 0.375, 0.75, 0.375, 0.75, 0.375, 0.75, 0.375, 0.75, 0.375, 0.75, 0.375, 0.75, 0.375, 0.75, 0.375, 0.75, 0.375, 0.75, 0.375, 0.75, 0.375, 0.75, 0.375, 0.75, 0.375, 0.75, 0.644, 0.75, 0.875, 0.75, 0.875, 0.75, 0.644, 0.75])
me_cube_014.materials.append(mat_material_013)
me_cube_014.use_mirror_vertex_groups = False
me_cube_014.update()
me_cube_016 = bpy.data.meshes.new('Cube.016')
me_cube_016.from_pydata([(-0.5, 0.5, 0.0), (-0.5, -0.1, 0.0), (-0.1, 0.5, 0.0), (0.0, 0.5, -0.1), (0.0, 0.0, -0.1), (-0.1, -0.1, 0.0), (0.0, 0.5, -0.5), (0.0, 0.0, -0.5), (0.5, 0.0, -0.5), (0.5, -0.1, 0.0), (0.5, 0.0, -0.1), (0.5, -0.5, 0.0), (-0.1, -0.5, 0.0), (-0.5, -0.5, 0.0)], [], [(2, 0, 1, 5), (2, 5, 4, 3), (6, 3, 4, 7), (8, 7, 4, 10), (10, 4, 5, 9), (9, 5, 12, 11), (5, 1, 13, 12)])
_uv = me_cube_016.uv_layers.new(name='UVMap')
_uv.uv.foreach_set('vector', [0.644, 0.5, 0.875, 0.5, 0.875, 0.75, 0.644, 0.75, 0.644, 0.5, 0.644, 0.75, 0.606, 0.75, 0.606, 0.5, 0.3959, 0.5, 0.606, 0.5, 0.606, 0.75, 0.3959, 0.75, 0.375, 0.75, 0.375, 0.75, 0.375, 0.75, 0.375, 0.75, 0.375, 0.75, 0.375, 0.75, 0.375, 0.75, 0.375, 0.75, 0.375, 0.75, 0.375, 0.75, 0.375, 0.75, 0.375, 0.75, 0.644, 0.75, 0.875, 0.75, 0.875, 0.75, 0.644, 0.75])
me_cube_016.materials.append(mat_material_015)
me_cube_016.use_mirror_vertex_groups = False
me_cube_016.update()
me_cube_017 = bpy.data.meshes.new('Cube.017')
me_cube_017.from_pydata([(-0.5, -0.1, 0.5), (-0.5, 0.0, 0.4), (-0.2, -0.2, 0.4), (-0.25, -0.25, 0.5), (0.1, -0.5, -0.5), (-0.5, 0.0, -0.4), (0.5, 0.5, -0.5), (-0.1, -0.1, -0.5), (-0.2, -0.2, -0.4), (0.0, -0.5, -0.4), (-0.1, -0.5, 0.5), (0.0, -0.5, 0.4), (-0.5, -0.5, 0.5), (-0.5, 0.1, -0.5), (-0.5, 0.5, -0.5), (0.5, -0.5, -0.5)], [], [(0, 3, 2, 1), (5, 1, 2, 8), (7, 13, 5, 8), (4, 7, 8, 9), (9, 8, 2, 11), (11, 2, 3, 10), (3, 0, 12), (7, 6, 14, 13), (7, 4, 15, 6), (10, 3, 12)])
_uv = me_cube_017.uv_layers.new(name='UVMap')
_uv.uv.foreach_set('vector', [0.644, 0.5, 0.644, 0.75, 0.606, 0.75, 0.606, 0.5, 0.3959, 0.5, 0.606, 0.5, 0.606, 0.75, 0.3959, 0.75, 0.375, 0.75, 0.375, 0.5, 0.3959, 0.5, 0.3959, 0.75, 0.375, 0.75, 0.375, 0.75, 0.375, 0.75, 0.375, 0.75, 0.375, 0.75, 0.375, 0.75, 0.375, 0.75, 0.375, 0.75, 0.375, 0.75, 0.375, 0.75, 0.375, 0.75, 0.375, 0.75, 0.644, 0.75, 0.875, 0.75, 0.875, 0.75, 0.375, 0.75, 0.375, 0.5, 0.375, 0.5, 0.375, 0.75, 0.375, 0.75, 0.375, 0.75, 0.375, 0.75, 0.375, 0.75, 0.644, 0.75, 0.644, 0.75, 0.875, 0.75])
me_cube_017.materials.append(mat_material_016)
me_cube_017.use_mirror_vertex_groups = False
me_cube_017.update()
me_cube_018 = bpy.data.meshes.new('Cube.018')
me_cube_018.from_pydata([(-0.5, 0.5, 0.5), (-0.5, -0.1, 0.5), (-0.1, 0.5, 0.5), (0.0, 0.5, 0.4), (0.0, 0.0, 0.4), (-0.1, -0.1, 0.5), (0.5, 0.5, -0.5), (0.5, 0.1, -0.5), (0.0, 0.5, -0.4), (0.1, 0.5, -0.5), (0.1, 0.1, -0.5), (0.0, 0.0, -0.4), (0.5, 0.0, -0.4), (0.5, -0.1, 0.5), (0.5, 0.0, 0.4), (0.5, -0.5, 0.5), (-0.1, -0.5, 0.5), (-0.5, -0.5, 0.5)], [], [(2, 0, 1, 5), (2, 5, 4, 3), (8, 3, 4, 11), (10, 9, 8, 11), (9, 10, 7, 6), (7, 10, 11, 12), (12, 11, 4, 14), (14, 4, 5, 13), (13, 5, 16, 15), (5, 1, 17, 16)])
_uv = me_cube_018.uv_layers.new(name='UVMap')
_uv.uv.foreach_set('vector', [0.644, 0.5, 0.875, 0.5, 0.875, 0.75, 0.644, 0.75, 0.644, 0.5, 0.644, 0.75, 0.606, 0.75, 0.606, 0.5, 0.3959, 0.5, 0.606, 0.5, 0.606, 0.75, 0.3959, 0.75, 0.375, 0.75, 0.375, 0.5, 0.3959, 0.5, 0.3959, 0.75, 0.375, 0.5, 0.375, 0.75, 0.375, 0.75, 0.375, 0.5, 0.375, 0.75, 0.375, 0.75, 0.375, 0.75, 0.375, 0.75, 0.375, 0.75, 0.375, 0.75, 0.375, 0.75, 0.375, 0.75, 0.375, 0.75, 0.375, 0.75, 0.375, 0.75, 0.375, 0.75, 0.375, 0.75, 0.375, 0.75, 0.375, 0.75, 0.375, 0.75, 0.644, 0.75, 0.875, 0.75, 0.875, 0.75, 0.644, 0.75])
me_cube_018.materials.append(mat_material_017)
me_cube_018.use_mirror_vertex_groups = False
me_cube_018.update()
me_cube_021 = bpy.data.meshes.new('Cube.021')
me_cube_021.from_pydata([(-0.5, 0.5, 0.0), (-0.5, -0.5, 0.5), (-0.1, 0.5, 0.0), (3.725e-09, 0.5, -0.1), (3.725e-09, -0.5, 0.4), (-0.1, -0.5, 0.5), (0.5, 0.5, -0.5), (0.5, -0.5, -0.5), (3.725e-09, 0.5, -0.4), (0.1, 0.5, -0.5), (0.1, -0.5, -0.5), (3.725e-09, -0.5, -0.4)], [], [(2, 0, 1, 5), (2, 5, 4, 3), (8, 3, 4, 11), (10, 9, 8, 11), (9, 10, 7, 6)])
_uv = me_cube_021.uv_layers.new(name='UVMap')
_uv.uv.foreach_set('vector', [0.644, 0.5, 0.875, 0.5, 0.875, 0.75, 0.644, 0.75, 0.644, 0.5, 0.644, 0.75, 0.606, 0.75, 0.606, 0.5, 0.3959, 0.5, 0.606, 0.5, 0.606, 0.75, 0.3959, 0.75, 0.375, 0.75, 0.375, 0.5, 0.3959, 0.5, 0.3959, 0.75, 0.375, 0.5, 0.375, 0.75, 0.375, 0.75, 0.375, 0.5])
me_cube_021.materials.append(mat_material_020)
me_cube_021.use_mirror_vertex_groups = False
me_cube_021.update()

# ---- objects
ob_out_corner_1x1 = bpy.data.objects.new('out corner 1x1 ', me_cube)
ob_vertical_1x1 = bpy.data.objects.new('vertical 1x1', me_cube_002)
ob_in_corner_1x1 = bpy.data.objects.new('in corner 1x1', me_cube_003)
ob_flat_top = bpy.data.objects.new('flat top', me_cube_004)
ob_flat_mid = bpy.data.objects.new('flat mid', me_cube_005)
ob_flat_bottom = bpy.data.objects.new('flat bottom', me_cube_006)
ob_vertical_1x1_top = bpy.data.objects.new('vertical 1x1 top', me_cube_007)
ob_out_corner_1x1_top = bpy.data.objects.new('out corner 1x1 top', me_cube_008)
ob_in_corner_1x1_top = bpy.data.objects.new('in corner 1x1 top', me_cube_009)
ob_vertical_half_bottom = bpy.data.objects.new('vertical half bottom', me_cube_010)
ob_vertical_half = bpy.data.objects.new('vertical half', me_cube_011)
ob_out_corner_half = bpy.data.objects.new('out corner half', me_cube_012)
ob_out_corner_half_top = bpy.data.objects.new('out corner half top', me_cube_013)
ob_in_corner_half = bpy.data.objects.new('in corner half', me_cube_014)
ob_in_corner_half_top = bpy.data.objects.new('in corner half top', me_cube_016)
ob_out_corner_1x1_alt = bpy.data.objects.new('out corner 1x1 alt', me_cube_017)
ob_in_corner_1x1_001 = bpy.data.objects.new('in corner 1x1.001', me_cube_018)
ob_ramp_high_1x1 = bpy.data.objects.new('ramp high 1x1', me_cube_021)

# ---- transforms, parenting, visibility, modifiers, constraints
ob_out_corner_1x1.location = (-1.0, 1.5, 0.0)
ob_out_corner_1x1.lock_rotations_4d = False
ob_out_corner_1x1.empty_display_type = 'ARROWS'
ob_out_corner_1x1.lineart.crease_threshold = 0.0
ob_vertical_1x1.location = (-1.0, 3.0, 0.0)
ob_vertical_1x1.lock_rotations_4d = False
ob_vertical_1x1.empty_display_type = 'ARROWS'
ob_vertical_1x1.lineart.crease_threshold = 0.0
ob_in_corner_1x1.location = (-1.0, 4.5, 0.0)
ob_in_corner_1x1.lock_rotations_4d = False
ob_in_corner_1x1.empty_display_type = 'ARROWS'
ob_in_corner_1x1.lineart.crease_threshold = 0.0
ob_flat_top.location = (-1.0, 6.0, 0.0)
ob_flat_top.lock_rotations_4d = False
ob_flat_top.empty_display_type = 'ARROWS'
ob_flat_top.lineart.crease_threshold = 0.0
ob_flat_mid.location = (-1.0, 7.5, 0.0)
ob_flat_mid.lock_rotations_4d = False
ob_flat_mid.empty_display_type = 'ARROWS'
ob_flat_mid.lineart.crease_threshold = 0.0
ob_flat_bottom.location = (-1.0, 9.0, 0.0)
ob_flat_bottom.lock_rotations_4d = False
ob_flat_bottom.empty_display_type = 'ARROWS'
ob_flat_bottom.lineart.crease_threshold = 0.0
ob_vertical_1x1_top.location = (-1.0, 10.5, 0.0)
ob_vertical_1x1_top.lock_rotations_4d = False
ob_vertical_1x1_top.empty_display_type = 'ARROWS'
ob_vertical_1x1_top.lineart.crease_threshold = 0.0
ob_out_corner_1x1_top.location = (-1.0, 12.0, 0.0)
ob_out_corner_1x1_top.lock_rotations_4d = False
ob_out_corner_1x1_top.empty_display_type = 'ARROWS'
ob_out_corner_1x1_top.lineart.crease_threshold = 0.0
ob_in_corner_1x1_top.location = (-2.5, 1.5, 0.0)
ob_in_corner_1x1_top.lock_rotations_4d = False
ob_in_corner_1x1_top.empty_display_type = 'ARROWS'
ob_in_corner_1x1_top.lineart.crease_threshold = 0.0
ob_vertical_half_bottom.location = (-2.5, 3.0, 0.0)
ob_vertical_half_bottom.lock_rotations_4d = False
ob_vertical_half_bottom.empty_display_type = 'ARROWS'
ob_vertical_half_bottom.lineart.crease_threshold = 0.0
ob_vertical_half.location = (-2.5, 4.5, 0.0)
ob_vertical_half.lock_rotations_4d = False
ob_vertical_half.empty_display_type = 'ARROWS'
ob_vertical_half.lineart.crease_threshold = 0.0
ob_out_corner_half.location = (-2.5, 6.0, 0.0)
ob_out_corner_half.lock_rotations_4d = False
ob_out_corner_half.empty_display_type = 'ARROWS'
ob_out_corner_half.lineart.crease_threshold = 0.0
ob_out_corner_half_top.location = (-2.5, 7.5, 0.0)
ob_out_corner_half_top.lock_rotations_4d = False
ob_out_corner_half_top.empty_display_type = 'ARROWS'
ob_out_corner_half_top.lineart.crease_threshold = 0.0
ob_in_corner_half.location = (-2.5, 9.0, 0.0)
ob_in_corner_half.lock_rotations_4d = False
ob_in_corner_half.empty_display_type = 'ARROWS'
ob_in_corner_half.lineart.crease_threshold = 0.0
ob_in_corner_half_top.location = (-2.5, 10.5, 0.0)
ob_in_corner_half_top.lock_rotations_4d = False
ob_in_corner_half_top.empty_display_type = 'ARROWS'
ob_in_corner_half_top.lineart.crease_threshold = 0.0
ob_out_corner_1x1_alt.location = (-2.5, 12.0, 0.0)
ob_out_corner_1x1_alt.lock_rotations_4d = False
ob_out_corner_1x1_alt.empty_display_type = 'ARROWS'
ob_out_corner_1x1_alt.lineart.crease_threshold = 0.0
ob_in_corner_1x1_001.location = (-4.0, 1.5, 0.0)
ob_in_corner_1x1_001.lock_rotations_4d = False
ob_in_corner_1x1_001.empty_display_type = 'ARROWS'
ob_in_corner_1x1_001.lineart.crease_threshold = 0.0
ob_ramp_high_1x1.location = (-4.0, 3.0, 0.0)
ob_ramp_high_1x1.lock_rotations_4d = False
ob_ramp_high_1x1.empty_display_type = 'ARROWS'
ob_ramp_high_1x1.lineart.crease_threshold = 0.0

# ---- collection membership
scene.collection.objects.link(ob_out_corner_1x1)
scene.collection.objects.link(ob_vertical_1x1)
scene.collection.objects.link(ob_in_corner_1x1)
scene.collection.objects.link(ob_flat_top)
scene.collection.objects.link(ob_flat_mid)
scene.collection.objects.link(ob_flat_bottom)
scene.collection.objects.link(ob_vertical_1x1_top)
scene.collection.objects.link(ob_out_corner_1x1_top)
scene.collection.objects.link(ob_in_corner_1x1_top)
scene.collection.objects.link(ob_vertical_half_bottom)
scene.collection.objects.link(ob_vertical_half)
scene.collection.objects.link(ob_out_corner_half)
scene.collection.objects.link(ob_out_corner_half_top)
scene.collection.objects.link(ob_in_corner_half)
scene.collection.objects.link(ob_in_corner_half_top)
scene.collection.objects.link(ob_out_corner_1x1_alt)
scene.collection.objects.link(ob_in_corner_1x1_001)
scene.collection.objects.link(ob_ramp_high_1x1)

# ---- scene / render settings (as saved in the file)
scene.frame_start = 1; scene.frame_end = 250; scene.frame_set(1)
scene.render.engine = 'BLENDER_EEVEE_NEXT'
scene.cycles.sampling_pattern = 'TABULATED_SOBOL'
scene.cycles.use_light_tree = False
scene.view_settings.view_transform = 'Filmic'
bpy.context.view_layer.update()

# ---- added for rendering (the .blend has no active camera and no usable light): camera, sun
cam_auto = bpy.data.cameras.new('AutoCamera')
cam_auto.lens = 50.0
cam_auto.sensor_width = 36.0
cam_auto.clip_end = 1000.0
ob_auto_camera = bpy.data.objects.new('AutoCamera', cam_auto)
scene.collection.objects.link(ob_auto_camera)
ob_auto_camera.location = (8.80328, -6.81393, 9.04262)
ob_auto_camera.rotation_euler = (1.09748, -7.21219e-08, 0.694738)
scene.camera = ob_auto_camera
light_auto_sun = bpy.data.lights.new('AutoSun', 'SUN')
light_auto_sun.energy = 3.0
light_auto_sun.angle = 0.0523599
ob_auto_sun = bpy.data.objects.new('AutoSun', light_auto_sun)
scene.collection.objects.link(ob_auto_sun)
ob_auto_sun.rotation_euler = (0.872665, 0.174533, 0.523599)
bpy.context.view_layer.update()
